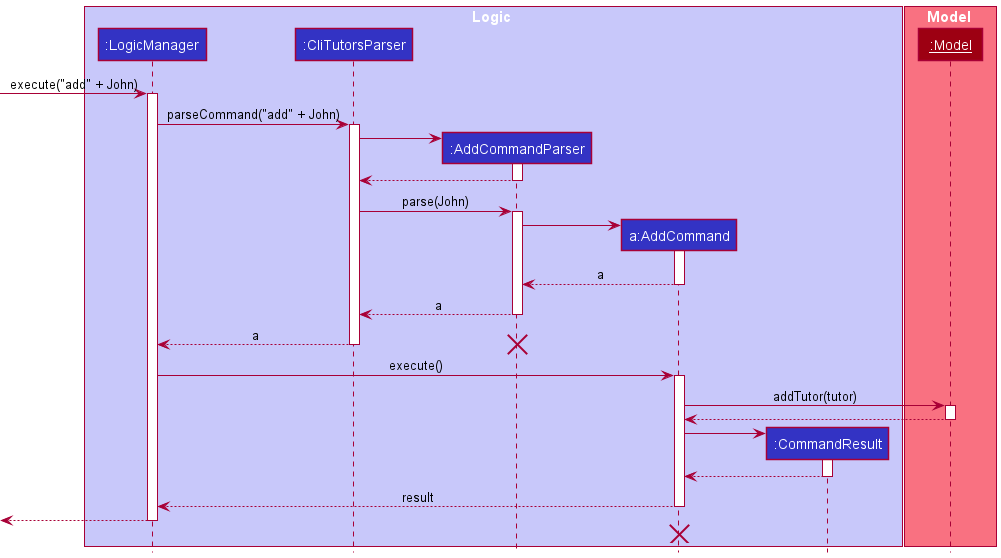

The diagram above was rendered by PlantUML. Its source (embedded in the PNG):
@startuml
!include style.puml

box Logic LOGIC_COLOR_T1
participant ":LogicManager" as LogicManager LOGIC_COLOR
participant ":CliTutorsParser" as CliTutorsParser LOGIC_COLOR
participant ":AddCommandParser" as AddCommandParser LOGIC_COLOR
participant "a:AddCommand" as AddCommand LOGIC_COLOR
participant ":CommandResult" as CommandResult LOGIC_COLOR
end box

box Model MODEL_COLOR_T1
participant "__:Model__" as Model MODEL_COLOR
end box

[-> LogicManager : execute("add" + John)
activate LogicManager
LogicManager -> CliTutorsParser : parseCommand("add" + John)
activate CliTutorsParser

create AddCommandParser
CliTutorsParser -> AddCommandParser
activate AddCommandParser

CliTutorsParser <-- AddCommandParser
deactivate AddCommandParser

CliTutorsParser -> AddCommandParser : parse(John)
activate AddCommandParser

create AddCommand
AddCommandParser -> AddCommand
activate AddCommand

AddCommandParser <-- AddCommand : a
deactivate AddCommand

AddCommandParser --> CliTutorsParser : a
deactivate AddCommandParser

CliTutorsParser --> LogicManager : a
deactivate CliTutorsParser
destroy AddCommandParser

LogicManager -> AddCommand : execute()
activate AddCommand

AddCommand -> Model : addTutor(tutor)
activate Model
AddCommand <-- Model
deactivate Model

create CommandResult
AddCommand -> CommandResult
activate CommandResult

CommandResult --> AddCommand
deactivate CommandResult

AddCommand --> LogicManager : result
deactivate AddCommand

[<--LogicManager
deactivate LogicManager
AddCommand -[hidden]-> LogicManager
destroy AddCommand
@enduml